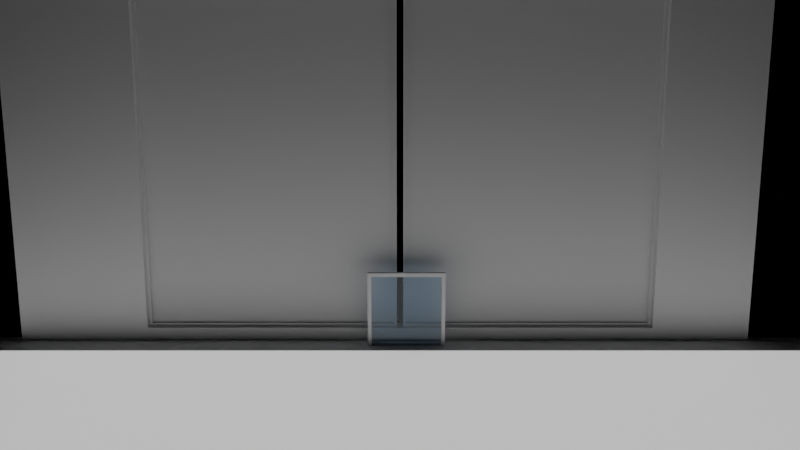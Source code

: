 # Source: e2672_after.blend  (saved by Blender 5.2.44; exported with 4.5.12 LTS)
import bpy
from mathutils import Matrix  # noqa: F401  (used for matrix-valued properties, if any)

bpy.ops.wm.read_factory_settings(use_empty=True)
scene = bpy.context.scene
scene.name = 'Scene'

# ---- materials (node trees are filled in below, after node groups)
mat_hormigon = bpy.data.materials.new('Hormigon')
mat_marco_negro = bpy.data.materials.new('Marco_Negro')
mat_vidrio_templado = bpy.data.materials.new('Vidrio_Templado')
mat_concreto_piso = bpy.data.materials.new('Concreto_Piso')
mat_marco_pintura = bpy.data.materials.new('Marco_Pintura')
mat_vidrio = bpy.data.materials.new('Vidrio')

# ---- material node trees
mat_hormigon.use_nodes = True; mat_hormigon.node_tree.nodes.clear()
_N = mat_hormigon.node_tree.nodes; _L = mat_hormigon.node_tree.links
n0 = _N.new('ShaderNodeBsdfPrincipled'); n0.name = 'Principled BSDF'; n0.location = (-200, 100)
n0.inputs[3].default_value = 1.45
n0.inputs[10].default_value = 0.005
n1 = _N.new('ShaderNodeOutputMaterial'); n1.name = 'Material Output'; n1.location = (200, 100)
_L.new(n0.outputs[0], n1.inputs[0])
n1.is_active_output = True
mat_marco_negro.use_nodes = True; mat_marco_negro.node_tree.nodes.clear()
_N = mat_marco_negro.node_tree.nodes; _L = mat_marco_negro.node_tree.links
n0 = _N.new('ShaderNodeBsdfPrincipled'); n0.name = 'Principled BSDF'; n0.location = (-200, 100)
n0.inputs[3].default_value = 1.45
n0.inputs[10].default_value = 0.005
n1 = _N.new('ShaderNodeOutputMaterial'); n1.name = 'Material Output'; n1.location = (200, 100)
_L.new(n0.outputs[0], n1.inputs[0])
n1.is_active_output = True
mat_vidrio_templado.use_nodes = True; mat_vidrio_templado.node_tree.nodes.clear()
_N = mat_vidrio_templado.node_tree.nodes; _L = mat_vidrio_templado.node_tree.links
n0 = _N.new('ShaderNodeBsdfPrincipled'); n0.name = 'Principled BSDF'; n0.location = (-200, 100)
n0.inputs[3].default_value = 1.45
n0.inputs[10].default_value = 0.005
n1 = _N.new('ShaderNodeOutputMaterial'); n1.name = 'Material Output'; n1.location = (200, 100)
_L.new(n0.outputs[0], n1.inputs[0])
n1.is_active_output = True
mat_concreto_piso.use_nodes = True; mat_concreto_piso.node_tree.nodes.clear()
_N = mat_concreto_piso.node_tree.nodes; _L = mat_concreto_piso.node_tree.links
n0 = _N.new('ShaderNodeBsdfPrincipled'); n0.name = 'Principled BSDF'; n0.location = (-200, 100)
n0.inputs[3].default_value = 1.45
n0.inputs[10].default_value = 0.005
n1 = _N.new('ShaderNodeOutputMaterial'); n1.name = 'Material Output'; n1.location = (200, 100)
_L.new(n0.outputs[0], n1.inputs[0])
n1.is_active_output = True
mat_marco_pintura.use_nodes = True; mat_marco_pintura.node_tree.nodes.clear()
_N = mat_marco_pintura.node_tree.nodes; _L = mat_marco_pintura.node_tree.links
n0 = _N.new('ShaderNodeBsdfPrincipled'); n0.name = 'Principled BSDF'; n0.location = (-200, 100)
n0.inputs[3].default_value = 1.45
n0.inputs[10].default_value = 0.005
n1 = _N.new('ShaderNodeOutputMaterial'); n1.name = 'Material Output'; n1.location = (200, 100)
_L.new(n0.outputs[0], n1.inputs[0])
n1.is_active_output = True
mat_vidrio.use_nodes = True; mat_vidrio.node_tree.nodes.clear()
_N = mat_vidrio.node_tree.nodes; _L = mat_vidrio.node_tree.links
n0 = _N.new('ShaderNodeBsdfPrincipled'); n0.name = 'Principled BSDF'; n0.location = (-200, 100)
n0.inputs[0].default_value = (0.7, 0.85, 1.0, 1.0)
n0.inputs[2].default_value = 0.05
n0.inputs[3].default_value = 1.45
n0.inputs[10].default_value = 0.005
n0.inputs[18].default_value = 1.0
n1 = _N.new('ShaderNodeOutputMaterial'); n1.name = 'Material Output'; n1.location = (200, 100)
_L.new(n0.outputs[0], n1.inputs[0])
n1.is_active_output = True

# ---- cameras
cam_camarafachada = bpy.data.cameras.new('CamaraFachada')
cam_camarafachada.lens = 35.0

# ---- lights
light_luzsol = bpy.data.lights.new('LuzSol', 'SUN')
light_luzsol.energy = 3.0
light_luzsol.shadow_soft_size = 0.25

# ---- meshes
me_murofachada_cuerpo_mesh = bpy.data.meshes.new('MuroFachada_Cuerpo_mesh')
me_murofachada_cuerpo_mesh.from_pydata([(0.0, 0.0, 0.0), (11.52, 0.0, 0.0), (11.52, 0.3, 0.0), (0.0, 0.3, 0.0), (0.0, 0.0, 6.0), (11.52, 0.0, 6.0), (11.52, 0.3, 6.0), (0.0, 0.3, 6.0), (2.0, 0.0, 0.25), (10.0, 0.0, 0.25), (10.0, 0.0, 5.75), (2.0, 0.0, 5.75), (2.0, 0.3, 0.25), (10.0, 0.3, 0.25), (2.0, 0.3, 5.75), (10.0, 0.3, 5.75)], [], [(0, 1, 2, 3), (4, 5, 6, 7), (10, 5, 4, 0, 1, 9, 8, 11), (9, 1, 5, 10), (1, 2, 6, 5), (2, 3, 7, 6, 15, 14, 12, 13), (6, 2, 13, 15), (3, 0, 4, 7), (9, 8, 12, 13), (10, 11, 14, 15), (13, 9, 10, 15), (11, 8, 12, 14)])
me_murofachada_cuerpo_mesh.materials.append(mat_hormigon)
me_murofachada_cuerpo_mesh.materials.append(None)
me_murofachada_cuerpo_mesh.update()
me_cubiertaplana_cuerpo_mesh = bpy.data.meshes.new('CubiertaPlana_Cuerpo_mesh')
me_cubiertaplana_cuerpo_mesh.from_pydata([(0.0, 0.0, 6.0), (13.0, 0.0, 6.0), (13.0, 1.0, 6.0), (0.0, 1.0, 6.0), (0.0, 0.0, 6.3), (13.0, 0.0, 6.3), (13.0, 1.0, 6.3), (0.0, 1.0, 6.3)], [], [(0, 1, 2, 3), (4, 5, 6, 7), (0, 1, 5, 4), (1, 2, 6, 5), (2, 3, 7, 6), (3, 0, 4, 7)])
me_cubiertaplana_cuerpo_mesh.materials.append(mat_hormigon)
me_cubiertaplana_cuerpo_mesh.update()
me_cube = bpy.data.meshes.new('Cube')
me_cube.from_pydata([(-0.5, -0.5, -0.5), (-0.5, -0.5, 0.5), (-0.5, 0.5, -0.5), (-0.5, 0.5, 0.5), (0.5, -0.5, -0.5), (0.5, -0.5, 0.5), (0.5, 0.5, -0.5), (0.5, 0.5, 0.5), (77.5, -0.5, -0.5), (77.5, -0.5, 0.5), (77.5, 0.5, -0.5), (77.5, 0.5, 0.5), (78.5, -0.5, -0.5), (78.5, -0.5, 0.5), (78.5, 0.5, -0.5), (78.5, 0.5, 0.5), (0.5, -0.5, 0.4909), (0.5, -0.5, 0.5), (0.5, 0.5, 0.4909), (0.5, 0.5, 0.5), (77.5, -0.5, 0.4909), (77.5, -0.5, 0.5), (77.5, 0.5, 0.4909), (77.5, 0.5, 0.5), (0.5, -0.5, -0.5), (0.5, -0.5, -0.4909), (0.5, 0.5, -0.5), (0.5, 0.5, -0.4909), (77.5, -0.5, -0.5), (77.5, -0.5, -0.4909), (77.5, 0.5, -0.5), (77.5, 0.5, -0.4909)], [], [(0, 1, 3, 2), (2, 3, 7, 6), (6, 7, 5, 4), (4, 5, 1, 0), (2, 6, 4, 0), (7, 3, 1, 5), (8, 9, 11, 10), (10, 11, 15, 14), (14, 15, 13, 12), (12, 13, 9, 8), (10, 14, 12, 8), (15, 11, 9, 13), (16, 17, 19, 18), (18, 19, 23, 22), (22, 23, 21, 20), (20, 21, 17, 16), (18, 22, 20, 16), (23, 19, 17, 21), (24, 25, 27, 26), (26, 27, 31, 30), (30, 31, 29, 28), (28, 29, 25, 24), (26, 30, 28, 24), (31, 27, 25, 29)])
_uv = me_cube.uv_layers.new(name='UVMap')
_uv.uv.foreach_set('vector', [0.375, 0.0, 0.625, 0.0, 0.625, 0.25, 0.375, 0.25, 0.375, 0.25, 0.625, 0.25, 0.625, 0.5, 0.375, 0.5, 0.375, 0.5, 0.625, 0.5, 0.625, 0.75, 0.375, 0.75, 0.375, 0.75, 0.625, 0.75, 0.625, 1.0, 0.375, 1.0, 0.125, 0.5, 0.375, 0.5, 0.375, 0.75, 0.125, 0.75, 0.625, 0.5, 0.875, 0.5, 0.875, 0.75, 0.625, 0.75, 0.375, 0.0, 0.625, 0.0, 0.625, 0.25, 0.375, 0.25, 0.375, 0.25, 0.625, 0.25, 0.625, 0.5, 0.375, 0.5, 0.375, 0.5, 0.625, 0.5, 0.625, 0.75, 0.375, 0.75, 0.375, 0.75, 0.625, 0.75, 0.625, 1.0, 0.375, 1.0, 0.125, 0.5, 0.375, 0.5, 0.375, 0.75, 0.125, 0.75, 0.625, 0.5, 0.875, 0.5, 0.875, 0.75, 0.625, 0.75, 0.375, 0.0, 0.625, 0.0, 0.625, 0.25, 0.375, 0.25, 0.375, 0.25, 0.625, 0.25, 0.625, 0.5, 0.375, 0.5, 0.375, 0.5, 0.625, 0.5, 0.625, 0.75, 0.375, 0.75, 0.375, 0.75, 0.625, 0.75, 0.625, 1.0, 0.375, 1.0, 0.125, 0.5, 0.375, 0.5, 0.375, 0.75, 0.125, 0.75, 0.625, 0.5, 0.875, 0.5, 0.875, 0.75, 0.625, 0.75, 0.375, 0.0, 0.625, 0.0, 0.625, 0.25, 0.375, 0.25, 0.375, 0.25, 0.625, 0.25, 0.625, 0.5, 0.375, 0.5, 0.375, 0.5, 0.625, 0.5, 0.625, 0.75, 0.375, 0.75, 0.375, 0.75, 0.625, 0.75, 0.625, 1.0, 0.375, 1.0, 0.125, 0.5, 0.375, 0.5, 0.375, 0.75, 0.125, 0.75, 0.625, 0.5, 0.875, 0.5, 0.875, 0.75, 0.625, 0.75])
me_cube.materials.append(mat_marco_negro)
me_cube.update()
me_plane = bpy.data.meshes.new('Plane')
me_plane.from_pydata([(-0.5, -0.5, 0.0), (0.5, -0.5, 0.0), (-0.5, 0.5, 0.0), (0.5, 0.5, 0.0)], [], [(0, 1, 3, 2)])
_uv = me_plane.uv_layers.new(name='UVMap')
_uv.uv.foreach_set('vector', [0.0, 0.0, 1.0, 0.0, 1.0, 1.0, 0.0, 1.0])
me_plane.materials.append(mat_vidrio_templado)
me_plane.update()
me_cube_004 = bpy.data.meshes.new('Cube.004')
me_cube_004.from_pydata([(-0.5, -0.5, -0.5), (-0.5, -0.5, 0.5), (-0.5, 0.5, -0.5), (-0.5, 0.5, 0.5), (0.5, -0.5, -0.5), (0.5, -0.5, 0.5), (0.5, 0.5, -0.5), (0.5, 0.5, 0.5), (77.5, -0.5, -0.5), (77.5, -0.5, 0.5), (77.5, 0.5, -0.5), (77.5, 0.5, 0.5), (78.5, -0.5, -0.5), (78.5, -0.5, 0.5), (78.5, 0.5, -0.5), (78.5, 0.5, 0.5), (0.5, -0.5, 0.4909), (0.5, -0.5, 0.5), (0.5, 0.5, 0.4909), (0.5, 0.5, 0.5), (77.5, -0.5, 0.4909), (77.5, -0.5, 0.5), (77.5, 0.5, 0.4909), (77.5, 0.5, 0.5), (0.5, -0.5, -0.5), (0.5, -0.5, -0.4909), (0.5, 0.5, -0.5), (0.5, 0.5, -0.4909), (77.5, -0.5, -0.5), (77.5, -0.5, -0.4909), (77.5, 0.5, -0.5), (77.5, 0.5, -0.4909)], [], [(0, 1, 3, 2), (2, 3, 7, 6), (6, 7, 5, 4), (4, 5, 1, 0), (2, 6, 4, 0), (7, 3, 1, 5), (8, 9, 11, 10), (10, 11, 15, 14), (14, 15, 13, 12), (12, 13, 9, 8), (10, 14, 12, 8), (15, 11, 9, 13), (16, 17, 19, 18), (18, 19, 23, 22), (22, 23, 21, 20), (20, 21, 17, 16), (18, 22, 20, 16), (23, 19, 17, 21), (24, 25, 27, 26), (26, 27, 31, 30), (30, 31, 29, 28), (28, 29, 25, 24), (26, 30, 28, 24), (31, 27, 25, 29)])
_uv = me_cube_004.uv_layers.new(name='UVMap')
_uv.uv.foreach_set('vector', [0.375, 0.0, 0.625, 0.0, 0.625, 0.25, 0.375, 0.25, 0.375, 0.25, 0.625, 0.25, 0.625, 0.5, 0.375, 0.5, 0.375, 0.5, 0.625, 0.5, 0.625, 0.75, 0.375, 0.75, 0.375, 0.75, 0.625, 0.75, 0.625, 1.0, 0.375, 1.0, 0.125, 0.5, 0.375, 0.5, 0.375, 0.75, 0.125, 0.75, 0.625, 0.5, 0.875, 0.5, 0.875, 0.75, 0.625, 0.75, 0.375, 0.0, 0.625, 0.0, 0.625, 0.25, 0.375, 0.25, 0.375, 0.25, 0.625, 0.25, 0.625, 0.5, 0.375, 0.5, 0.375, 0.5, 0.625, 0.5, 0.625, 0.75, 0.375, 0.75, 0.375, 0.75, 0.625, 0.75, 0.625, 1.0, 0.375, 1.0, 0.125, 0.5, 0.375, 0.5, 0.375, 0.75, 0.125, 0.75, 0.625, 0.5, 0.875, 0.5, 0.875, 0.75, 0.625, 0.75, 0.375, 0.0, 0.625, 0.0, 0.625, 0.25, 0.375, 0.25, 0.375, 0.25, 0.625, 0.25, 0.625, 0.5, 0.375, 0.5, 0.375, 0.5, 0.625, 0.5, 0.625, 0.75, 0.375, 0.75, 0.375, 0.75, 0.625, 0.75, 0.625, 1.0, 0.375, 1.0, 0.125, 0.5, 0.375, 0.5, 0.375, 0.75, 0.125, 0.75, 0.625, 0.5, 0.875, 0.5, 0.875, 0.75, 0.625, 0.75, 0.375, 0.0, 0.625, 0.0, 0.625, 0.25, 0.375, 0.25, 0.375, 0.25, 0.625, 0.25, 0.625, 0.5, 0.375, 0.5, 0.375, 0.5, 0.625, 0.5, 0.625, 0.75, 0.375, 0.75, 0.375, 0.75, 0.625, 0.75, 0.625, 1.0, 0.375, 1.0, 0.125, 0.5, 0.375, 0.5, 0.375, 0.75, 0.125, 0.75, 0.625, 0.5, 0.875, 0.5, 0.875, 0.75, 0.625, 0.75])
me_cube_004.materials.append(mat_marco_negro)
me_cube_004.update()
me_plane_001 = bpy.data.meshes.new('Plane.001')
me_plane_001.from_pydata([(-0.5, -0.5, 0.0), (0.5, -0.5, 0.0), (-0.5, 0.5, 0.0), (0.5, 0.5, 0.0)], [], [(0, 1, 3, 2)])
_uv = me_plane_001.uv_layers.new(name='UVMap')
_uv.uv.foreach_set('vector', [0.0, 0.0, 1.0, 0.0, 1.0, 1.0, 0.0, 1.0])
me_plane_001.materials.append(mat_vidrio_templado)
me_plane_001.update()
me_sueloexterior_mesh = bpy.data.meshes.new('SueloExterior_mesh')
me_sueloexterior_mesh.from_pydata([(0.0, 0.0, 0.0), (15.0, 0.0, 0.0), (15.0, 5.0, 0.0), (0.0, 5.0, 0.0), (0.0, 0.0, 0.1), (15.0, 0.0, 0.1), (15.0, 5.0, 0.1), (0.0, 5.0, 0.1)], [], [(0, 3, 2, 1), (4, 5, 6, 7), (1, 2, 6, 5), (3, 0, 4, 7), (2, 3, 7, 6), (0, 1, 5, 4)])
me_sueloexterior_mesh.materials.append(mat_concreto_piso)
me_sueloexterior_mesh.update()
me_ventana_nuevo_jamba_izq_mesh = bpy.data.meshes.new('Ventana_Nuevo_Jamba_Izq_mesh')
me_ventana_nuevo_jamba_izq_mesh.from_pydata([(0.0, 0.0, 0.0), (0.06, 0.0, 0.0), (0.06, 0.08, 0.0), (0.0, 0.08, 0.0), (0.0, 0.0, 1.2), (0.06, 0.0, 1.2), (0.06, 0.08, 1.2), (0.0, 0.08, 1.2)], [], [(0, 1, 2, 3), (4, 5, 6, 7), (0, 1, 5, 4), (1, 2, 6, 5), (2, 3, 7, 6), (3, 0, 4, 7)])
me_ventana_nuevo_jamba_izq_mesh.materials.append(mat_marco_pintura)
me_ventana_nuevo_jamba_izq_mesh.update()
me_ventana_nuevo_jamba_der_mesh = bpy.data.meshes.new('Ventana_Nuevo_Jamba_Der_mesh')
me_ventana_nuevo_jamba_der_mesh.from_pydata([(0.0, 0.0, 0.0), (0.06, 0.0, 0.0), (0.06, 0.08, 0.0), (0.0, 0.08, 0.0), (0.0, 0.0, 1.2), (0.06, 0.0, 1.2), (0.06, 0.08, 1.2), (0.0, 0.08, 1.2)], [], [(0, 1, 2, 3), (4, 5, 6, 7), (0, 1, 5, 4), (1, 2, 6, 5), (2, 3, 7, 6), (3, 0, 4, 7)])
me_ventana_nuevo_jamba_der_mesh.materials.append(mat_marco_pintura)
me_ventana_nuevo_jamba_der_mesh.update()
me_ventana_nuevo_trav_inf_mesh = bpy.data.meshes.new('Ventana_Nuevo_Trav_Inf_mesh')
me_ventana_nuevo_trav_inf_mesh.from_pydata([(0.0, 0.0, 0.0), (1.08, 0.0, 0.0), (1.08, 0.08, 0.0), (0.0, 0.08, 0.0), (0.0, 0.0, 0.06), (1.08, 0.0, 0.06), (1.08, 0.08, 0.06), (0.0, 0.08, 0.06)], [], [(0, 1, 2, 3), (4, 5, 6, 7), (0, 1, 5, 4), (1, 2, 6, 5), (2, 3, 7, 6), (3, 0, 4, 7)])
me_ventana_nuevo_trav_inf_mesh.materials.append(mat_marco_pintura)
me_ventana_nuevo_trav_inf_mesh.update()
me_ventana_nuevo_trav_sup_mesh = bpy.data.meshes.new('Ventana_Nuevo_Trav_Sup_mesh')
me_ventana_nuevo_trav_sup_mesh.from_pydata([(0.0, 0.0, 0.0), (1.08, 0.0, 0.0), (1.08, 0.08, 0.0), (0.0, 0.08, 0.0), (0.0, 0.0, 0.06), (1.08, 0.0, 0.06), (1.08, 0.08, 0.06), (0.0, 0.08, 0.06)], [], [(0, 1, 2, 3), (4, 5, 6, 7), (0, 1, 5, 4), (1, 2, 6, 5), (2, 3, 7, 6), (3, 0, 4, 7)])
me_ventana_nuevo_trav_sup_mesh.materials.append(mat_marco_pintura)
me_ventana_nuevo_trav_sup_mesh.update()
me_ventana_nuevo_vidrio_1_1_mesh = bpy.data.meshes.new('Ventana_Nuevo_Vidrio_1_1_mesh')
me_ventana_nuevo_vidrio_1_1_mesh.from_pydata([(0.0, 0.0, 0.0), (1.08, 0.0, 0.0), (1.08, 0.06, 0.0), (0.0, 0.06, 0.0), (0.0, 0.0, 1.08), (1.08, 0.0, 1.08), (1.08, 0.06, 1.08), (0.0, 0.06, 1.08)], [], [(0, 1, 2, 3), (4, 5, 6, 7), (0, 1, 5, 4), (1, 2, 6, 5), (2, 3, 7, 6), (3, 0, 4, 7)])
me_ventana_nuevo_vidrio_1_1_mesh.materials.append(mat_vidrio)
me_ventana_nuevo_vidrio_1_1_mesh.update()

# ---- objects
ob_murofachada = bpy.data.objects.new('MuroFachada', None)
ob_murofachada_cuerpo = bpy.data.objects.new('MuroFachada_Cuerpo', me_murofachada_cuerpo_mesh)
ob_cubiertaplana_cuerpo = bpy.data.objects.new('CubiertaPlana_Cuerpo', me_cubiertaplana_cuerpo_mesh)
ob_cubiertaplana = bpy.data.objects.new('CubiertaPlana', None)
ob_marco_ventanal_001 = bpy.data.objects.new('Marco.Ventanal.001', me_cube)
ob_vidrio_ventanal_001 = bpy.data.objects.new('Vidrio.Ventanal.001', me_plane)
ob_marco_ventanal_002 = bpy.data.objects.new('Marco.Ventanal.002', me_cube_004)
ob_vidrio_ventanal_002 = bpy.data.objects.new('Vidrio.Ventanal.002', me_plane_001)
ob_sueloexterior_solido = bpy.data.objects.new('SueloExterior_Solido', me_sueloexterior_mesh)
ob_sueloexterior = bpy.data.objects.new('SueloExterior', None)
ob_luzsol = bpy.data.objects.new('LuzSol', light_luzsol)
ob_camarafachada = bpy.data.objects.new('CamaraFachada', cam_camarafachada)
ob_ventana_nuevo = bpy.data.objects.new('Ventana_Nuevo', None)
ob_ventana_nuevo_jamba_izq = bpy.data.objects.new('Ventana_Nuevo_Jamba_Izq', me_ventana_nuevo_jamba_izq_mesh)
ob_ventana_nuevo_jamba_der = bpy.data.objects.new('Ventana_Nuevo_Jamba_Der', me_ventana_nuevo_jamba_der_mesh)
ob_ventana_nuevo_trav_inf = bpy.data.objects.new('Ventana_Nuevo_Trav_Inf', me_ventana_nuevo_trav_inf_mesh)
ob_ventana_nuevo_trav_sup = bpy.data.objects.new('Ventana_Nuevo_Trav_Sup', me_ventana_nuevo_trav_sup_mesh)
ob_ventana_nuevo_vidrio_1_1 = bpy.data.objects.new('Ventana_Nuevo_Vidrio_1_1', me_ventana_nuevo_vidrio_1_1_mesh)

# ---- transforms, parenting, visibility, modifiers, constraints
ob_murofachada.location = (-6.0, -0.15, 0.0)
ob_murofachada.empty_display_type = 'ARROWS'
ob_murofachada_cuerpo.parent = ob_murofachada
ob_murofachada_cuerpo.location = (0.0, 0.0, 0.0)
ob_cubiertaplana_cuerpo.parent = ob_cubiertaplana
ob_cubiertaplana_cuerpo.location = (-6.5, -0.65, 0.0)
ob_cubiertaplana.location = (0.0, 0.0, 0.0)
ob_cubiertaplana.empty_display_type = 'ARROWS'
ob_marco_ventanal_001.location = (-3.975, 0.0, 3.0)
ob_marco_ventanal_001.scale = (0.05, 0.1, 5.5)
ob_vidrio_ventanal_001.location = (-2.025, 0.0, 3.0)
ob_vidrio_ventanal_001.rotation_euler = (1.571, 0.0, 0.0)
ob_vidrio_ventanal_001.scale = (3.85, 5.4, 1.0)
ob_marco_ventanal_002.location = (0.075, 0.0, 3.0)
ob_marco_ventanal_002.scale = (0.05, 0.1, 5.5)
ob_vidrio_ventanal_002.location = (2.025, 0.0, 3.0)
ob_vidrio_ventanal_002.rotation_euler = (1.571, 0.0, 0.0)
ob_vidrio_ventanal_002.scale = (3.85, 5.4, 1.0)
ob_sueloexterior_solido.parent = ob_sueloexterior
ob_sueloexterior_solido.location = (0.0, 0.0, 0.0)
ob_sueloexterior.location = (-7.5, -5.0, -0.05)
ob_sueloexterior.empty_display_type = 'ARROWS'
ob_luzsol.location = (5.0, -10.0, 8.0)
ob_camarafachada.location = (0.0, -12.0, 4.0)
ob_camarafachada.rotation_euler = (1.396, 0.0, 0.0)
ob_ventana_nuevo.location = (-0.5, -0.4, 0.0)
ob_ventana_nuevo.empty_display_type = 'ARROWS'
ob_ventana_nuevo_jamba_izq.parent = ob_ventana_nuevo
ob_ventana_nuevo_jamba_izq.location = (0.0, 0.0, 0.0)
ob_ventana_nuevo_jamba_der.parent = ob_ventana_nuevo
ob_ventana_nuevo_jamba_der.location = (1.14, 0.0, 0.0)
ob_ventana_nuevo_trav_inf.parent = ob_ventana_nuevo
ob_ventana_nuevo_trav_inf.location = (0.06, 0.0, 0.0)
ob_ventana_nuevo_trav_sup.parent = ob_ventana_nuevo
ob_ventana_nuevo_trav_sup.location = (0.06, 0.0, 1.14)
ob_ventana_nuevo_vidrio_1_1.parent = ob_ventana_nuevo
ob_ventana_nuevo_vidrio_1_1.location = (0.06, 0.02, 0.06)

# ---- collection membership
scene.collection.objects.link(ob_murofachada)
scene.collection.objects.link(ob_murofachada_cuerpo)
scene.collection.objects.link(ob_cubiertaplana_cuerpo)
scene.collection.objects.link(ob_cubiertaplana)
scene.collection.objects.link(ob_marco_ventanal_001)
scene.collection.objects.link(ob_vidrio_ventanal_001)
scene.collection.objects.link(ob_marco_ventanal_002)
scene.collection.objects.link(ob_vidrio_ventanal_002)
scene.collection.objects.link(ob_sueloexterior_solido)
scene.collection.objects.link(ob_sueloexterior)
scene.collection.objects.link(ob_luzsol)
scene.collection.objects.link(ob_camarafachada)
scene.collection.objects.link(ob_ventana_nuevo)
scene.collection.objects.link(ob_ventana_nuevo_jamba_izq)
scene.collection.objects.link(ob_ventana_nuevo_jamba_der)
scene.collection.objects.link(ob_ventana_nuevo_trav_inf)
scene.collection.objects.link(ob_ventana_nuevo_trav_sup)
scene.collection.objects.link(ob_ventana_nuevo_vidrio_1_1)

# ---- scene / render settings (as saved in the file)
scene.camera = ob_camarafachada
scene.frame_start = 1; scene.frame_end = 250; scene.frame_set(1)
scene.render.engine = 'BLENDER_EEVEE_NEXT'
scene.render.bake_bias = 0.0
scene.render.bake_samples = 0
scene.render.compositor_device = 'GPU'
scene.eevee.use_volume_custom_range = False
scene.eevee.fast_gi_thickness_near = 0.1
scene.eevee.fast_gi_thickness_far = 0.0
scene.eevee.ray_tracing_options.screen_trace_thickness = 0.1
bpy.context.view_layer.update()
